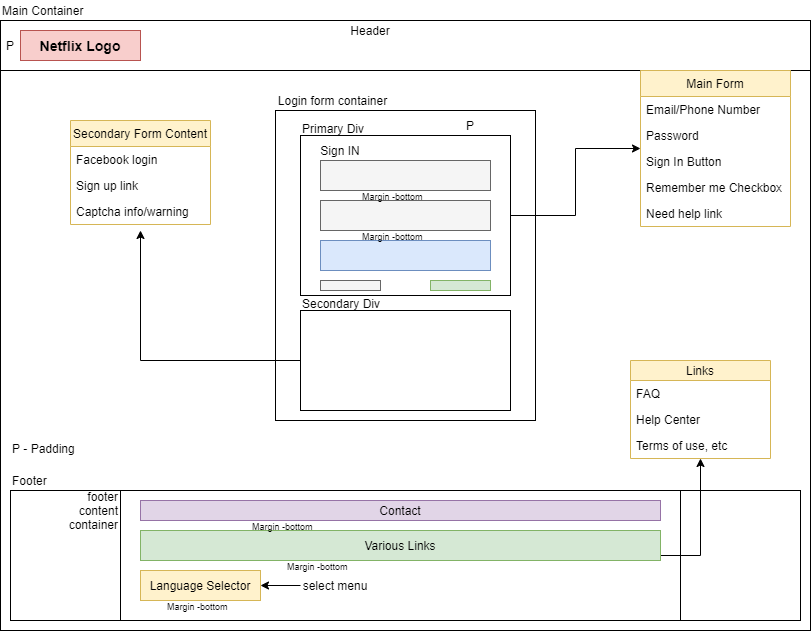

The diagram above was exported from draw.io. Its source (the exported page's mxGraphModel, read from the mxfile embedded in the PNG):
<mxGraphModel dx="1185" dy="655" grid="1" gridSize="10" guides="1" tooltips="1" connect="1" arrows="1" fold="1" page="1" pageScale="1" pageWidth="850" pageHeight="1100" math="0" shadow="0">
  <root>
    <mxCell id="0" />
    <mxCell id="1" parent="0" />
    <mxCell id="O5Zfi_HQ-QMwjE-Tanc2-1" value="" style="rounded=0;whiteSpace=wrap;html=1;" parent="1" vertex="1">
      <mxGeometry x="20" y="30" width="810" height="610" as="geometry" />
    </mxCell>
    <mxCell id="kI8NOSPW95dHvEdRpqLT-4" value="" style="rounded=0;whiteSpace=wrap;html=1;" vertex="1" parent="1">
      <mxGeometry x="20" y="30" width="810" height="50" as="geometry" />
    </mxCell>
    <mxCell id="O5Zfi_HQ-QMwjE-Tanc2-2" value="" style="rounded=0;whiteSpace=wrap;html=1;" parent="1" vertex="1">
      <mxGeometry x="30" y="500" width="790" height="130" as="geometry" />
    </mxCell>
    <mxCell id="O5Zfi_HQ-QMwjE-Tanc2-3" value="&lt;font style=&quot;font-size: 14px&quot;&gt;&lt;b&gt;Netflix Logo&lt;/b&gt;&lt;/font&gt;" style="rounded=0;whiteSpace=wrap;html=1;fillColor=#f8cecc;strokeColor=#b85450;" parent="1" vertex="1">
      <mxGeometry x="40" y="40" width="120" height="30" as="geometry" />
    </mxCell>
    <mxCell id="O5Zfi_HQ-QMwjE-Tanc2-4" value="" style="rounded=0;whiteSpace=wrap;html=1;" parent="1" vertex="1">
      <mxGeometry x="140" y="500" width="560" height="130" as="geometry" />
    </mxCell>
    <mxCell id="O5Zfi_HQ-QMwjE-Tanc2-5" value="Contact" style="rounded=0;whiteSpace=wrap;html=1;fillColor=#e1d5e7;strokeColor=#9673a6;" parent="1" vertex="1">
      <mxGeometry x="160" y="510" width="520" height="20" as="geometry" />
    </mxCell>
    <mxCell id="O5Zfi_HQ-QMwjE-Tanc2-18" style="edgeStyle=orthogonalEdgeStyle;rounded=0;orthogonalLoop=1;jettySize=auto;html=1;" parent="1" source="O5Zfi_HQ-QMwjE-Tanc2-6" target="O5Zfi_HQ-QMwjE-Tanc2-16" edge="1">
      <mxGeometry relative="1" as="geometry">
        <Array as="points">
          <mxPoint x="720" y="565" />
        </Array>
      </mxGeometry>
    </mxCell>
    <mxCell id="O5Zfi_HQ-QMwjE-Tanc2-6" value="Various Links" style="rounded=0;whiteSpace=wrap;html=1;fillColor=#d5e8d4;strokeColor=#82b366;" parent="1" vertex="1">
      <mxGeometry x="160" y="540" width="520" height="30" as="geometry" />
    </mxCell>
    <mxCell id="O5Zfi_HQ-QMwjE-Tanc2-7" value="Language Selector" style="rounded=0;whiteSpace=wrap;html=1;fillColor=#fff2cc;strokeColor=#d6b656;" parent="1" vertex="1">
      <mxGeometry x="160" y="580" width="120" height="30" as="geometry" />
    </mxCell>
    <mxCell id="O5Zfi_HQ-QMwjE-Tanc2-8" value="" style="rounded=0;whiteSpace=wrap;html=1;" parent="1" vertex="1">
      <mxGeometry x="295" y="120" width="260" height="310" as="geometry" />
    </mxCell>
    <mxCell id="O5Zfi_HQ-QMwjE-Tanc2-39" style="edgeStyle=orthogonalEdgeStyle;rounded=0;orthogonalLoop=1;jettySize=auto;html=1;" parent="1" source="O5Zfi_HQ-QMwjE-Tanc2-11" target="O5Zfi_HQ-QMwjE-Tanc2-27" edge="1">
      <mxGeometry relative="1" as="geometry" />
    </mxCell>
    <mxCell id="O5Zfi_HQ-QMwjE-Tanc2-11" value="" style="rounded=0;whiteSpace=wrap;html=1;" parent="1" vertex="1">
      <mxGeometry x="320" y="145" width="210" height="160" as="geometry" />
    </mxCell>
    <mxCell id="O5Zfi_HQ-QMwjE-Tanc2-13" value="Links" style="swimlane;fontStyle=0;childLayout=stackLayout;horizontal=1;startSize=20;horizontalStack=0;resizeParent=1;resizeParentMax=0;resizeLast=0;collapsible=1;marginBottom=0;fillColor=#fff2cc;strokeColor=#d6b656;" parent="1" vertex="1">
      <mxGeometry x="650" y="370" width="140" height="98" as="geometry">
        <mxRectangle x="690" y="370" width="60" height="26" as="alternateBounds" />
      </mxGeometry>
    </mxCell>
    <mxCell id="O5Zfi_HQ-QMwjE-Tanc2-14" value="FAQ" style="text;strokeColor=none;fillColor=none;align=left;verticalAlign=top;spacingLeft=4;spacingRight=4;overflow=hidden;rotatable=0;points=[[0,0.5],[1,0.5]];portConstraint=eastwest;" parent="O5Zfi_HQ-QMwjE-Tanc2-13" vertex="1">
      <mxGeometry y="20" width="140" height="26" as="geometry" />
    </mxCell>
    <mxCell id="O5Zfi_HQ-QMwjE-Tanc2-15" value="Help Center" style="text;strokeColor=none;fillColor=none;align=left;verticalAlign=top;spacingLeft=4;spacingRight=4;overflow=hidden;rotatable=0;points=[[0,0.5],[1,0.5]];portConstraint=eastwest;" parent="O5Zfi_HQ-QMwjE-Tanc2-13" vertex="1">
      <mxGeometry y="46" width="140" height="26" as="geometry" />
    </mxCell>
    <mxCell id="O5Zfi_HQ-QMwjE-Tanc2-16" value="Terms of use, etc" style="text;strokeColor=none;fillColor=none;align=left;verticalAlign=top;spacingLeft=4;spacingRight=4;overflow=hidden;rotatable=0;points=[[0,0.5],[1,0.5]];portConstraint=eastwest;" parent="O5Zfi_HQ-QMwjE-Tanc2-13" vertex="1">
      <mxGeometry y="72" width="140" height="26" as="geometry" />
    </mxCell>
    <mxCell id="O5Zfi_HQ-QMwjE-Tanc2-20" value="Sign IN" style="text;html=1;strokeColor=none;fillColor=none;align=center;verticalAlign=middle;whiteSpace=wrap;rounded=0;" parent="1" vertex="1">
      <mxGeometry x="330" y="150" width="60" height="20" as="geometry" />
    </mxCell>
    <mxCell id="O5Zfi_HQ-QMwjE-Tanc2-21" value="" style="rounded=0;whiteSpace=wrap;html=1;fillColor=#f5f5f5;strokeColor=#666666;fontColor=#333333;" parent="1" vertex="1">
      <mxGeometry x="340" y="170" width="170" height="30" as="geometry" />
    </mxCell>
    <mxCell id="O5Zfi_HQ-QMwjE-Tanc2-22" value="" style="rounded=0;whiteSpace=wrap;html=1;fillColor=#f5f5f5;strokeColor=#666666;fontColor=#333333;" parent="1" vertex="1">
      <mxGeometry x="340" y="210" width="170" height="30" as="geometry" />
    </mxCell>
    <mxCell id="O5Zfi_HQ-QMwjE-Tanc2-25" value="Login form container" style="text;html=1;strokeColor=none;fillColor=none;align=center;verticalAlign=middle;whiteSpace=wrap;rounded=0;" parent="1" vertex="1">
      <mxGeometry x="295" y="100" width="115" height="20" as="geometry" />
    </mxCell>
    <mxCell id="O5Zfi_HQ-QMwjE-Tanc2-27" value="Main Form" style="swimlane;fontStyle=0;childLayout=stackLayout;horizontal=1;startSize=26;horizontalStack=0;resizeParent=1;resizeParentMax=0;resizeLast=0;collapsible=1;marginBottom=0;fillColor=#fff2cc;strokeColor=#d6b656;" parent="1" vertex="1">
      <mxGeometry x="660" y="80" width="150" height="156" as="geometry">
        <mxRectangle x="660" y="80" width="90" height="26" as="alternateBounds" />
      </mxGeometry>
    </mxCell>
    <mxCell id="O5Zfi_HQ-QMwjE-Tanc2-28" value="Email/Phone Number" style="text;strokeColor=none;fillColor=none;align=left;verticalAlign=top;spacingLeft=4;spacingRight=4;overflow=hidden;rotatable=0;points=[[0,0.5],[1,0.5]];portConstraint=eastwest;" parent="O5Zfi_HQ-QMwjE-Tanc2-27" vertex="1">
      <mxGeometry y="26" width="150" height="26" as="geometry" />
    </mxCell>
    <mxCell id="O5Zfi_HQ-QMwjE-Tanc2-29" value="Password" style="text;strokeColor=none;fillColor=none;align=left;verticalAlign=top;spacingLeft=4;spacingRight=4;overflow=hidden;rotatable=0;points=[[0,0.5],[1,0.5]];portConstraint=eastwest;" parent="O5Zfi_HQ-QMwjE-Tanc2-27" vertex="1">
      <mxGeometry y="52" width="150" height="26" as="geometry" />
    </mxCell>
    <mxCell id="O5Zfi_HQ-QMwjE-Tanc2-30" value="Sign In Button" style="text;strokeColor=none;fillColor=none;align=left;verticalAlign=top;spacingLeft=4;spacingRight=4;overflow=hidden;rotatable=0;points=[[0,0.5],[1,0.5]];portConstraint=eastwest;" parent="O5Zfi_HQ-QMwjE-Tanc2-27" vertex="1">
      <mxGeometry y="78" width="150" height="26" as="geometry" />
    </mxCell>
    <mxCell id="O5Zfi_HQ-QMwjE-Tanc2-36" value="Remember me Checkbox" style="text;strokeColor=none;fillColor=none;align=left;verticalAlign=top;spacingLeft=4;spacingRight=4;overflow=hidden;rotatable=0;points=[[0,0.5],[1,0.5]];portConstraint=eastwest;" parent="O5Zfi_HQ-QMwjE-Tanc2-27" vertex="1">
      <mxGeometry y="104" width="150" height="26" as="geometry" />
    </mxCell>
    <mxCell id="O5Zfi_HQ-QMwjE-Tanc2-38" value="Need help link" style="text;strokeColor=none;fillColor=none;align=left;verticalAlign=top;spacingLeft=4;spacingRight=4;overflow=hidden;rotatable=0;points=[[0,0.5],[1,0.5]];portConstraint=eastwest;" parent="O5Zfi_HQ-QMwjE-Tanc2-27" vertex="1">
      <mxGeometry y="130" width="150" height="26" as="geometry" />
    </mxCell>
    <mxCell id="O5Zfi_HQ-QMwjE-Tanc2-32" value="" style="rounded=0;whiteSpace=wrap;html=1;fillColor=#dae8fc;strokeColor=#6c8ebf;" parent="1" vertex="1">
      <mxGeometry x="340" y="250" width="170" height="30" as="geometry" />
    </mxCell>
    <mxCell id="O5Zfi_HQ-QMwjE-Tanc2-40" value="" style="rounded=0;whiteSpace=wrap;html=1;fillColor=#f5f5f5;strokeColor=#666666;fontColor=#333333;" parent="1" vertex="1">
      <mxGeometry x="340" y="290" width="60" height="10" as="geometry" />
    </mxCell>
    <mxCell id="O5Zfi_HQ-QMwjE-Tanc2-42" value="" style="rounded=0;whiteSpace=wrap;html=1;fillColor=#d5e8d4;strokeColor=#82b366;" parent="1" vertex="1">
      <mxGeometry x="450" y="290" width="60" height="10" as="geometry" />
    </mxCell>
    <mxCell id="O5Zfi_HQ-QMwjE-Tanc2-48" style="edgeStyle=orthogonalEdgeStyle;rounded=0;orthogonalLoop=1;jettySize=auto;html=1;entryX=0.5;entryY=1;entryDx=0;entryDy=0;" parent="1" source="O5Zfi_HQ-QMwjE-Tanc2-43" edge="1">
      <mxGeometry relative="1" as="geometry">
        <mxPoint x="160" y="240" as="targetPoint" />
      </mxGeometry>
    </mxCell>
    <mxCell id="O5Zfi_HQ-QMwjE-Tanc2-43" value="" style="rounded=0;whiteSpace=wrap;html=1;" parent="1" vertex="1">
      <mxGeometry x="320" y="320" width="210" height="100" as="geometry" />
    </mxCell>
    <mxCell id="O5Zfi_HQ-QMwjE-Tanc2-49" style="edgeStyle=orthogonalEdgeStyle;rounded=0;orthogonalLoop=1;jettySize=auto;html=1;exitX=0.5;exitY=1;exitDx=0;exitDy=0;" parent="1" source="O5Zfi_HQ-QMwjE-Tanc2-27" target="O5Zfi_HQ-QMwjE-Tanc2-27" edge="1">
      <mxGeometry relative="1" as="geometry" />
    </mxCell>
    <mxCell id="O5Zfi_HQ-QMwjE-Tanc2-50" value="Secondary Form Content" style="swimlane;fontStyle=0;childLayout=stackLayout;horizontal=1;startSize=26;horizontalStack=0;resizeParent=1;resizeParentMax=0;resizeLast=0;collapsible=1;marginBottom=0;fillColor=#fff2cc;strokeColor=#d6b656;" parent="1" vertex="1">
      <mxGeometry x="90" y="130" width="140" height="104" as="geometry" />
    </mxCell>
    <mxCell id="O5Zfi_HQ-QMwjE-Tanc2-51" value="Facebook login" style="text;strokeColor=none;fillColor=none;align=left;verticalAlign=top;spacingLeft=4;spacingRight=4;overflow=hidden;rotatable=0;points=[[0,0.5],[1,0.5]];portConstraint=eastwest;" parent="O5Zfi_HQ-QMwjE-Tanc2-50" vertex="1">
      <mxGeometry y="26" width="140" height="26" as="geometry" />
    </mxCell>
    <mxCell id="O5Zfi_HQ-QMwjE-Tanc2-52" value="Sign up link" style="text;strokeColor=none;fillColor=none;align=left;verticalAlign=top;spacingLeft=4;spacingRight=4;overflow=hidden;rotatable=0;points=[[0,0.5],[1,0.5]];portConstraint=eastwest;" parent="O5Zfi_HQ-QMwjE-Tanc2-50" vertex="1">
      <mxGeometry y="52" width="140" height="26" as="geometry" />
    </mxCell>
    <mxCell id="O5Zfi_HQ-QMwjE-Tanc2-53" value="Captcha info/warning" style="text;strokeColor=none;fillColor=none;align=left;verticalAlign=top;spacingLeft=4;spacingRight=4;overflow=hidden;rotatable=0;points=[[0,0.5],[1,0.5]];portConstraint=eastwest;" parent="O5Zfi_HQ-QMwjE-Tanc2-50" vertex="1">
      <mxGeometry y="78" width="140" height="26" as="geometry" />
    </mxCell>
    <mxCell id="kI8NOSPW95dHvEdRpqLT-2" value="P - Padding" style="text;html=1;strokeColor=none;fillColor=none;align=left;verticalAlign=middle;whiteSpace=wrap;rounded=0;" vertex="1" parent="1">
      <mxGeometry x="30" y="448" width="70" height="20" as="geometry" />
    </mxCell>
    <mxCell id="kI8NOSPW95dHvEdRpqLT-3" value="Main Container" style="text;html=1;strokeColor=none;fillColor=none;align=left;verticalAlign=middle;whiteSpace=wrap;rounded=0;" vertex="1" parent="1">
      <mxGeometry x="20" y="10" width="140" height="20" as="geometry" />
    </mxCell>
    <mxCell id="kI8NOSPW95dHvEdRpqLT-14" value="P" style="text;html=1;strokeColor=none;fillColor=none;align=center;verticalAlign=middle;whiteSpace=wrap;rounded=0;" vertex="1" parent="1">
      <mxGeometry x="20" y="45" width="20" height="20" as="geometry" />
    </mxCell>
    <mxCell id="kI8NOSPW95dHvEdRpqLT-15" value="P" style="text;html=1;strokeColor=none;fillColor=none;align=center;verticalAlign=middle;whiteSpace=wrap;rounded=0;" vertex="1" parent="1">
      <mxGeometry x="480" y="125" width="20" height="20" as="geometry" />
    </mxCell>
    <mxCell id="kI8NOSPW95dHvEdRpqLT-16" value="&lt;font style=&quot;font-size: 9px&quot;&gt;Margin -bottom&lt;/font&gt;" style="text;html=1;strokeColor=none;fillColor=none;align=left;verticalAlign=middle;whiteSpace=wrap;rounded=0;" vertex="1" parent="1">
      <mxGeometry x="380" y="200" width="110" height="10" as="geometry" />
    </mxCell>
    <mxCell id="kI8NOSPW95dHvEdRpqLT-17" value="&lt;font style=&quot;font-size: 9px&quot;&gt;Margin -bottom&lt;/font&gt;" style="text;html=1;strokeColor=none;fillColor=none;align=left;verticalAlign=middle;whiteSpace=wrap;rounded=0;" vertex="1" parent="1">
      <mxGeometry x="380" y="240" width="110" height="10" as="geometry" />
    </mxCell>
    <mxCell id="kI8NOSPW95dHvEdRpqLT-18" value="Primary Div" style="text;html=1;strokeColor=none;fillColor=none;align=left;verticalAlign=middle;whiteSpace=wrap;rounded=0;" vertex="1" parent="1">
      <mxGeometry x="320" y="130" width="80" height="15" as="geometry" />
    </mxCell>
    <mxCell id="kI8NOSPW95dHvEdRpqLT-19" value="Secondary Div" style="text;html=1;strokeColor=none;fillColor=none;align=left;verticalAlign=middle;whiteSpace=wrap;rounded=0;" vertex="1" parent="1">
      <mxGeometry x="320" y="305" width="100" height="15" as="geometry" />
    </mxCell>
    <mxCell id="kI8NOSPW95dHvEdRpqLT-20" value="Footer" style="text;html=1;strokeColor=none;fillColor=none;align=left;verticalAlign=middle;whiteSpace=wrap;rounded=0;" vertex="1" parent="1">
      <mxGeometry x="30" y="480" width="40" height="20" as="geometry" />
    </mxCell>
    <mxCell id="kI8NOSPW95dHvEdRpqLT-21" value="footer content container" style="text;html=1;strokeColor=none;fillColor=none;align=right;verticalAlign=middle;whiteSpace=wrap;rounded=0;" vertex="1" parent="1">
      <mxGeometry x="70" y="510" width="70" height="20" as="geometry" />
    </mxCell>
    <mxCell id="kI8NOSPW95dHvEdRpqLT-24" style="edgeStyle=orthogonalEdgeStyle;rounded=0;orthogonalLoop=1;jettySize=auto;html=1;" edge="1" parent="1" source="kI8NOSPW95dHvEdRpqLT-22" target="O5Zfi_HQ-QMwjE-Tanc2-7">
      <mxGeometry relative="1" as="geometry" />
    </mxCell>
    <mxCell id="kI8NOSPW95dHvEdRpqLT-22" value="select menu" style="text;html=1;strokeColor=none;fillColor=none;align=center;verticalAlign=middle;whiteSpace=wrap;rounded=0;" vertex="1" parent="1">
      <mxGeometry x="320" y="582.5" width="70" height="25" as="geometry" />
    </mxCell>
    <mxCell id="6ReoLigPuCIw0TW9_vMl-1" value="Header" style="text;html=1;strokeColor=none;fillColor=none;align=center;verticalAlign=middle;whiteSpace=wrap;rounded=0;" vertex="1" parent="1">
      <mxGeometry x="370" y="30" width="40" height="20" as="geometry" />
    </mxCell>
    <mxCell id="6ReoLigPuCIw0TW9_vMl-2" value="&lt;font style=&quot;font-size: 9px&quot;&gt;Margin -bottom&lt;/font&gt;" style="text;html=1;strokeColor=none;fillColor=none;align=left;verticalAlign=middle;whiteSpace=wrap;rounded=0;" vertex="1" parent="1">
      <mxGeometry x="270" y="530" width="110" height="10" as="geometry" />
    </mxCell>
    <mxCell id="6ReoLigPuCIw0TW9_vMl-3" value="&lt;font style=&quot;font-size: 9px&quot;&gt;Margin -bottom&lt;/font&gt;" style="text;html=1;strokeColor=none;fillColor=none;align=left;verticalAlign=middle;whiteSpace=wrap;rounded=0;" vertex="1" parent="1">
      <mxGeometry x="305" y="570" width="110" height="10" as="geometry" />
    </mxCell>
    <mxCell id="6ReoLigPuCIw0TW9_vMl-4" value="&lt;font style=&quot;font-size: 9px&quot;&gt;Margin -bottom&lt;/font&gt;" style="text;html=1;strokeColor=none;fillColor=none;align=left;verticalAlign=middle;whiteSpace=wrap;rounded=0;" vertex="1" parent="1">
      <mxGeometry x="185" y="610" width="110" height="10" as="geometry" />
    </mxCell>
  </root>
</mxGraphModel>